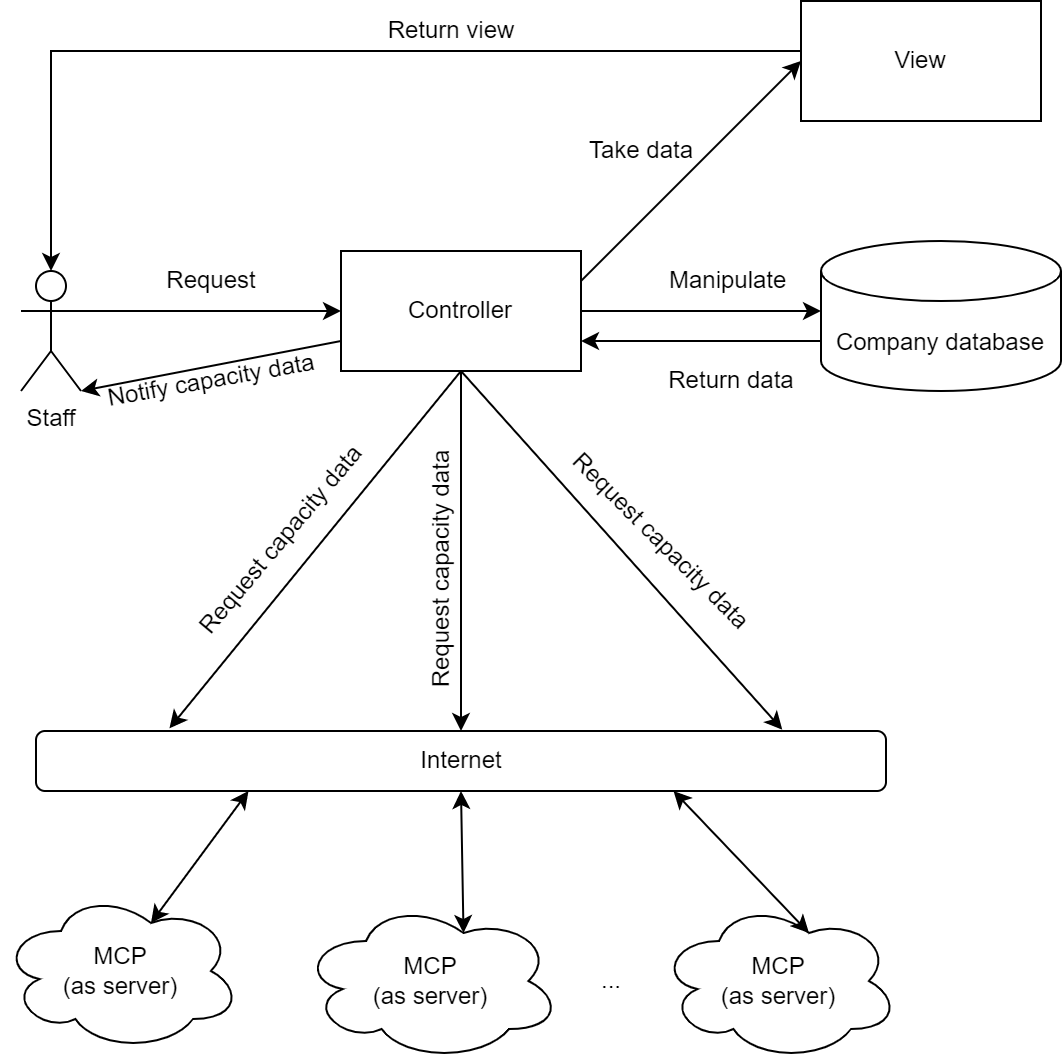

The diagram above was exported from draw.io. Its source (the exported page's mxGraphModel, read from the mxfile embedded in the PNG):
<mxGraphModel dx="1240" dy="1994" grid="1" gridSize="10" guides="1" tooltips="1" connect="1" arrows="1" fold="1" page="1" pageScale="1" pageWidth="827" pageHeight="1169" math="0" shadow="0">
  <root>
    <mxCell id="0" />
    <mxCell id="1" parent="0" />
    <mxCell id="2" style="rounded=0;orthogonalLoop=1;jettySize=auto;html=1;entryX=0;entryY=0.5;entryDx=0;entryDy=0;exitX=1;exitY=0.3333333333333333;exitDx=0;exitDy=0;exitPerimeter=0;" edge="1" source="3" target="8" parent="1">
      <mxGeometry relative="1" as="geometry">
        <mxPoint x="70" y="140" as="sourcePoint" />
      </mxGeometry>
    </mxCell>
    <mxCell id="3" value="Staff" style="shape=umlActor;verticalLabelPosition=bottom;verticalAlign=top;html=1;outlineConnect=0;" vertex="1" parent="1">
      <mxGeometry x="40" y="130" width="30" height="60" as="geometry" />
    </mxCell>
    <mxCell id="4" style="edgeStyle=none;rounded=0;orthogonalLoop=1;jettySize=auto;html=1;exitX=1;exitY=0.25;exitDx=0;exitDy=0;entryX=0;entryY=0.5;entryDx=0;entryDy=0;" edge="1" source="8" target="11" parent="1">
      <mxGeometry relative="1" as="geometry" />
    </mxCell>
    <mxCell id="5" style="edgeStyle=none;rounded=0;orthogonalLoop=1;jettySize=auto;html=1;exitX=0.5;exitY=1;exitDx=0;exitDy=0;entryX=0.157;entryY=-0.044;entryDx=0;entryDy=0;entryPerimeter=0;" edge="1" source="8" target="24" parent="1">
      <mxGeometry relative="1" as="geometry" />
    </mxCell>
    <mxCell id="6" style="edgeStyle=none;rounded=0;orthogonalLoop=1;jettySize=auto;html=1;exitX=0.5;exitY=1;exitDx=0;exitDy=0;entryX=0.5;entryY=0;entryDx=0;entryDy=0;" edge="1" source="8" target="24" parent="1">
      <mxGeometry relative="1" as="geometry" />
    </mxCell>
    <mxCell id="7" style="edgeStyle=none;rounded=0;orthogonalLoop=1;jettySize=auto;html=1;exitX=0.5;exitY=1;exitDx=0;exitDy=0;entryX=0.878;entryY=-0.022;entryDx=0;entryDy=0;entryPerimeter=0;" edge="1" source="8" target="24" parent="1">
      <mxGeometry relative="1" as="geometry" />
    </mxCell>
    <mxCell id="8" value="Controller" style="rounded=0;whiteSpace=wrap;html=1;" vertex="1" parent="1">
      <mxGeometry x="200" y="120" width="120" height="60" as="geometry" />
    </mxCell>
    <mxCell id="9" value="" style="endArrow=classic;html=1;rounded=0;exitX=1;exitY=0.5;exitDx=0;exitDy=0;" edge="1" source="8" parent="1">
      <mxGeometry width="50" height="50" relative="1" as="geometry">
        <mxPoint x="340" y="170" as="sourcePoint" />
        <mxPoint x="440" y="150" as="targetPoint" />
      </mxGeometry>
    </mxCell>
    <mxCell id="10" style="edgeStyle=none;rounded=0;orthogonalLoop=1;jettySize=auto;html=1;exitX=0;exitY=0.5;exitDx=0;exitDy=0;entryX=0.5;entryY=0;entryDx=0;entryDy=0;entryPerimeter=0;" edge="1" source="11" target="3" parent="1">
      <mxGeometry relative="1" as="geometry">
        <Array as="points">
          <mxPoint x="470" y="20" />
          <mxPoint x="55" y="20" />
          <mxPoint x="55" y="40" />
        </Array>
      </mxGeometry>
    </mxCell>
    <mxCell id="11" value="View" style="rounded=0;whiteSpace=wrap;html=1;" vertex="1" parent="1">
      <mxGeometry x="430" y="-5" width="120" height="60" as="geometry" />
    </mxCell>
    <mxCell id="12" value="Company database" style="shape=cylinder3;whiteSpace=wrap;html=1;boundedLbl=1;backgroundOutline=1;size=15;" vertex="1" parent="1">
      <mxGeometry x="440" y="115" width="120" height="75" as="geometry" />
    </mxCell>
    <mxCell id="13" value="" style="endArrow=classic;html=1;rounded=0;entryX=1;entryY=0.75;entryDx=0;entryDy=0;" edge="1" target="8" parent="1">
      <mxGeometry width="50" height="50" relative="1" as="geometry">
        <mxPoint x="440" y="165" as="sourcePoint" />
        <mxPoint x="530" y="170" as="targetPoint" />
      </mxGeometry>
    </mxCell>
    <mxCell id="14" value="Request" style="text;html=1;align=center;verticalAlign=middle;resizable=0;points=[];autosize=1;strokeColor=none;fillColor=none;" vertex="1" parent="1">
      <mxGeometry x="100" y="120" width="70" height="30" as="geometry" />
    </mxCell>
    <mxCell id="15" value="Manipulate&amp;nbsp;" style="text;html=1;align=center;verticalAlign=middle;resizable=0;points=[];autosize=1;strokeColor=none;fillColor=none;" vertex="1" parent="1">
      <mxGeometry x="350" y="120" width="90" height="30" as="geometry" />
    </mxCell>
    <mxCell id="16" value="Return data" style="text;html=1;align=center;verticalAlign=middle;resizable=0;points=[];autosize=1;strokeColor=none;fillColor=none;" vertex="1" parent="1">
      <mxGeometry x="350" y="170" width="90" height="30" as="geometry" />
    </mxCell>
    <mxCell id="17" value="Take data" style="text;html=1;align=center;verticalAlign=middle;resizable=0;points=[];autosize=1;strokeColor=none;fillColor=none;" vertex="1" parent="1">
      <mxGeometry x="310" y="55" width="80" height="30" as="geometry" />
    </mxCell>
    <mxCell id="18" value="Return view" style="text;html=1;align=center;verticalAlign=middle;resizable=0;points=[];autosize=1;strokeColor=none;fillColor=none;" vertex="1" parent="1">
      <mxGeometry x="210" y="-5" width="90" height="30" as="geometry" />
    </mxCell>
    <mxCell id="19" value="MCP&lt;br&gt;&amp;nbsp;(as server)&amp;nbsp;" style="ellipse;shape=cloud;whiteSpace=wrap;html=1;" vertex="1" parent="1">
      <mxGeometry x="30" y="440" width="120" height="80" as="geometry" />
    </mxCell>
    <mxCell id="20" value="MCP&lt;br&gt;&amp;nbsp;(as server)&amp;nbsp;" style="ellipse;shape=cloud;whiteSpace=wrap;html=1;" vertex="1" parent="1">
      <mxGeometry x="180" y="445" width="130" height="80" as="geometry" />
    </mxCell>
    <mxCell id="21" value="MCP&lt;br&gt;&amp;nbsp;(as server)&amp;nbsp;" style="ellipse;shape=cloud;whiteSpace=wrap;html=1;" vertex="1" parent="1">
      <mxGeometry x="359" y="445" width="120" height="80" as="geometry" />
    </mxCell>
    <mxCell id="22" value="..." style="text;html=1;align=center;verticalAlign=middle;resizable=0;points=[];autosize=1;strokeColor=none;fillColor=none;" vertex="1" parent="1">
      <mxGeometry x="320" y="470" width="30" height="30" as="geometry" />
    </mxCell>
    <mxCell id="23" style="edgeStyle=none;rounded=0;orthogonalLoop=1;jettySize=auto;html=1;exitX=0.75;exitY=1;exitDx=0;exitDy=0;entryX=0.625;entryY=0.2;entryDx=0;entryDy=0;entryPerimeter=0;startArrow=classic;startFill=1;" edge="1" source="24" target="21" parent="1">
      <mxGeometry relative="1" as="geometry" />
    </mxCell>
    <mxCell id="24" value="Internet" style="rounded=1;whiteSpace=wrap;html=1;" vertex="1" parent="1">
      <mxGeometry x="47.5" y="360" width="425" height="30" as="geometry" />
    </mxCell>
    <mxCell id="25" value="" style="endArrow=classic;startArrow=classic;html=1;rounded=0;exitX=0.625;exitY=0.2;exitDx=0;exitDy=0;exitPerimeter=0;entryX=0.25;entryY=1;entryDx=0;entryDy=0;" edge="1" source="19" target="24" parent="1">
      <mxGeometry width="50" height="50" relative="1" as="geometry">
        <mxPoint x="300" y="390" as="sourcePoint" />
        <mxPoint x="350" y="340" as="targetPoint" />
      </mxGeometry>
    </mxCell>
    <mxCell id="26" value="Request capacity data" style="text;html=1;align=center;verticalAlign=middle;resizable=0;points=[];autosize=1;strokeColor=none;fillColor=none;rotation=-50;" vertex="1" parent="1">
      <mxGeometry x="100" y="250" width="140" height="30" as="geometry" />
    </mxCell>
    <mxCell id="27" value="" style="endArrow=classic;startArrow=classic;html=1;rounded=0;exitX=0.625;exitY=0.2;exitDx=0;exitDy=0;exitPerimeter=0;entryX=0.5;entryY=1;entryDx=0;entryDy=0;" edge="1" source="20" target="24" parent="1">
      <mxGeometry width="50" height="50" relative="1" as="geometry">
        <mxPoint x="259.56" y="470" as="sourcePoint" />
        <mxPoint x="260.435" y="399.29999999999995" as="targetPoint" />
      </mxGeometry>
    </mxCell>
    <mxCell id="28" style="edgeStyle=none;rounded=0;orthogonalLoop=1;jettySize=auto;html=1;exitX=0;exitY=0;exitDx=0;exitDy=15;exitPerimeter=0;startArrow=classic;startFill=1;" edge="1" source="12" target="12" parent="1">
      <mxGeometry relative="1" as="geometry" />
    </mxCell>
    <mxCell id="29" value="" style="endArrow=classic;html=1;rounded=0;exitX=0;exitY=0.75;exitDx=0;exitDy=0;entryX=1;entryY=1;entryDx=0;entryDy=0;entryPerimeter=0;" edge="1" source="8" target="3" parent="1">
      <mxGeometry width="50" height="50" relative="1" as="geometry">
        <mxPoint x="40" y="170" as="sourcePoint" />
        <mxPoint x="90" y="120" as="targetPoint" />
      </mxGeometry>
    </mxCell>
    <mxCell id="30" value="Notify capacity data" style="text;html=1;align=center;verticalAlign=middle;resizable=0;points=[];autosize=1;strokeColor=none;fillColor=none;rotation=-10;" vertex="1" parent="1">
      <mxGeometry x="70" y="170" width="130" height="30" as="geometry" />
    </mxCell>
    <mxCell id="31" value="Request capacity data" style="text;html=1;align=center;verticalAlign=middle;resizable=0;points=[];autosize=1;strokeColor=none;fillColor=none;rotation=-90;" vertex="1" parent="1">
      <mxGeometry x="180" y="264.75" width="140" height="30" as="geometry" />
    </mxCell>
    <mxCell id="32" value="Request capacity data" style="text;html=1;align=center;verticalAlign=middle;resizable=0;points=[];autosize=1;strokeColor=none;fillColor=none;rotation=45;" vertex="1" parent="1">
      <mxGeometry x="290" y="250" width="140" height="30" as="geometry" />
    </mxCell>
  </root>
</mxGraphModel>